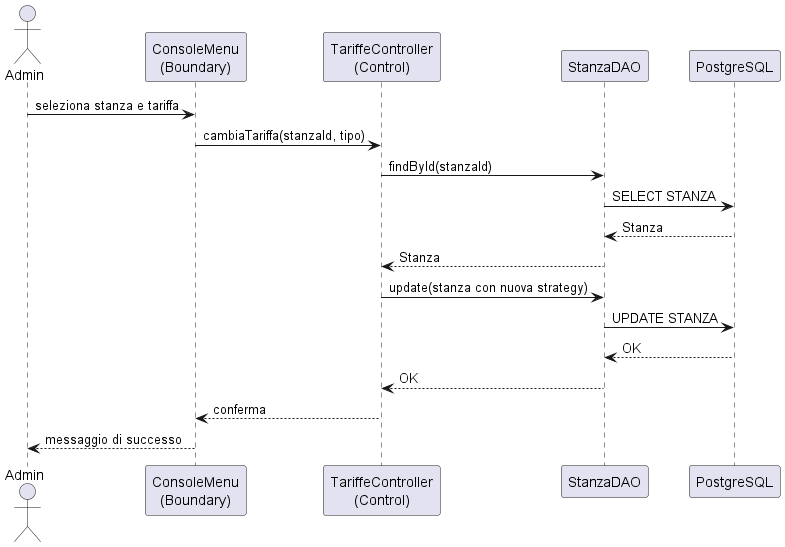

The diagram above was rendered by PlantUML. Its source (embedded in the PNG):
@startuml fig_3_10_sequence_tariffe
actor "Admin" as Admin
participant "ConsoleMenu\n(Boundary)" as UI
participant "TariffeController\n(Control)" as CTRL
participant "StanzaDAO" as DAO
participant "PostgreSQL" as DB

Admin -> UI : seleziona stanza e tariffa
UI -> CTRL : cambiaTariffa(stanzaId, tipo)
CTRL -> DAO : findById(stanzaId)
DAO -> DB : SELECT STANZA
DB --> DAO : Stanza
DAO --> CTRL : Stanza
CTRL -> DAO : update(stanza con nuova strategy)
DAO -> DB : UPDATE STANZA
DB --> DAO : OK
DAO --> CTRL : OK
CTRL --> UI : conferma
UI --> Admin : messaggio di successo

@enduml